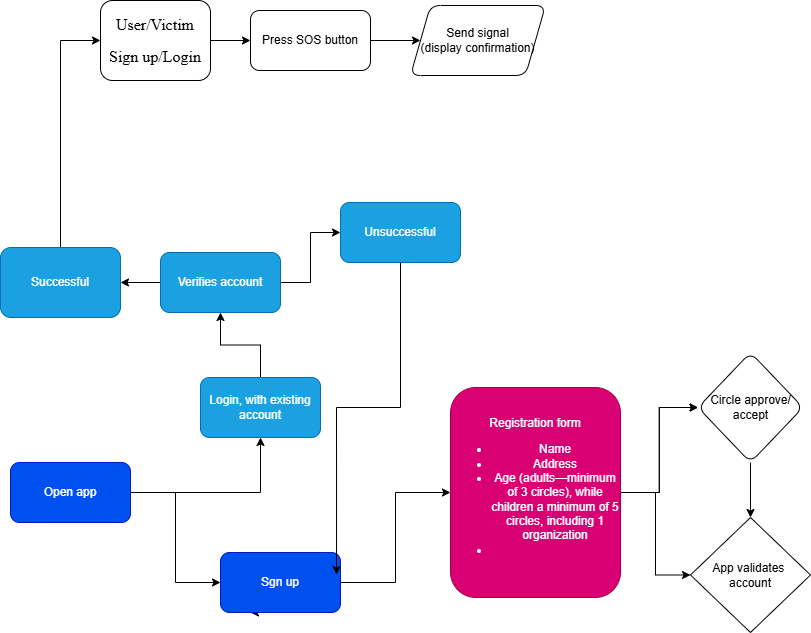

The diagram above was exported from draw.io. Its source (the exported page's mxGraphModel, read from the mxfile embedded in the PNG):
<mxGraphModel dx="2124" dy="506" grid="1" gridSize="10" guides="1" tooltips="1" connect="1" arrows="1" fold="1" page="1" pageScale="1" pageWidth="1100" pageHeight="850" math="0" shadow="0">
  <root>
    <mxCell id="0" />
    <mxCell id="1" parent="0" />
    <mxCell id="g8C0EPgBozHmOOv53IX3-2" value="" style="edgeStyle=orthogonalEdgeStyle;rounded=0;orthogonalLoop=1;jettySize=auto;html=1;" edge="1" parent="1" source="yeQkqQIY02ONQvO5Rv8x-4" target="g8C0EPgBozHmOOv53IX3-1">
      <mxGeometry relative="1" as="geometry" />
    </mxCell>
    <mxCell id="yeQkqQIY02ONQvO5Rv8x-4" value="&lt;p&gt;&lt;font style=&quot;font-size: 16px;&quot; face=&quot;Times New Roman&quot;&gt;&lt;font style=&quot;&quot;&gt;User/Victim&lt;br&gt;&lt;/font&gt;&lt;/font&gt;&lt;/p&gt;&lt;p&gt;&lt;font style=&quot;font-size: 16px;&quot; face=&quot;Times New Roman&quot;&gt;&lt;font style=&quot;&quot;&gt;Sign up/Login&lt;/font&gt;&lt;/font&gt;&lt;/p&gt;&lt;p&gt;&lt;/p&gt;" style="whiteSpace=wrap;html=1;rounded=1;" parent="1" vertex="1">
      <mxGeometry x="-10" y="138" width="110" height="80" as="geometry" />
    </mxCell>
    <mxCell id="g8C0EPgBozHmOOv53IX3-6" value="" style="edgeStyle=orthogonalEdgeStyle;rounded=0;orthogonalLoop=1;jettySize=auto;html=1;" edge="1" parent="1" source="g8C0EPgBozHmOOv53IX3-1" target="g8C0EPgBozHmOOv53IX3-5">
      <mxGeometry relative="1" as="geometry" />
    </mxCell>
    <mxCell id="g8C0EPgBozHmOOv53IX3-1" value="Press SOS button" style="whiteSpace=wrap;html=1;rounded=1;" vertex="1" parent="1">
      <mxGeometry x="140" y="148" width="120" height="60" as="geometry" />
    </mxCell>
    <mxCell id="g8C0EPgBozHmOOv53IX3-5" value="&lt;div&gt;Send signal&lt;/div&gt;(&lt;span style=&quot;background-color: transparent; color: light-dark(rgb(0, 0, 0), rgb(255, 255, 255));&quot;&gt;display confirmation)&lt;/span&gt;" style="shape=parallelogram;perimeter=parallelogramPerimeter;whiteSpace=wrap;html=1;fixedSize=1;rounded=1;" vertex="1" parent="1">
      <mxGeometry x="300" y="143" width="135" height="70" as="geometry" />
    </mxCell>
    <mxCell id="g8C0EPgBozHmOOv53IX3-11" value="" style="edgeStyle=orthogonalEdgeStyle;rounded=0;orthogonalLoop=1;jettySize=auto;html=1;exitX=1;exitY=0.5;exitDx=0;exitDy=0;" edge="1" parent="1" source="g8C0EPgBozHmOOv53IX3-20" target="g8C0EPgBozHmOOv53IX3-10">
      <mxGeometry relative="1" as="geometry" />
    </mxCell>
    <mxCell id="g8C0EPgBozHmOOv53IX3-24" value="" style="edgeStyle=orthogonalEdgeStyle;rounded=0;orthogonalLoop=1;jettySize=auto;html=1;" edge="1" parent="1" source="g8C0EPgBozHmOOv53IX3-7" target="g8C0EPgBozHmOOv53IX3-23">
      <mxGeometry relative="1" as="geometry" />
    </mxCell>
    <mxCell id="g8C0EPgBozHmOOv53IX3-7" value="Login, with existing account" style="rounded=1;whiteSpace=wrap;html=1;fillColor=#1ba1e2;fontColor=#ffffff;strokeColor=#006EAF;" vertex="1" parent="1">
      <mxGeometry x="90" y="515" width="120" height="60" as="geometry" />
    </mxCell>
    <mxCell id="g8C0EPgBozHmOOv53IX3-9" value="" style="edgeStyle=orthogonalEdgeStyle;rounded=0;orthogonalLoop=1;jettySize=auto;html=1;" edge="1" parent="1" source="g8C0EPgBozHmOOv53IX3-8" target="g8C0EPgBozHmOOv53IX3-7">
      <mxGeometry relative="1" as="geometry" />
    </mxCell>
    <mxCell id="g8C0EPgBozHmOOv53IX3-21" value="" style="edgeStyle=orthogonalEdgeStyle;rounded=0;orthogonalLoop=1;jettySize=auto;html=1;entryX=0;entryY=0.5;entryDx=0;entryDy=0;" edge="1" parent="1" source="g8C0EPgBozHmOOv53IX3-8" target="g8C0EPgBozHmOOv53IX3-20">
      <mxGeometry relative="1" as="geometry" />
    </mxCell>
    <mxCell id="g8C0EPgBozHmOOv53IX3-8" value="Open app" style="rounded=1;whiteSpace=wrap;html=1;fillColor=#0050ef;fontColor=#ffffff;strokeColor=#001DBC;" vertex="1" parent="1">
      <mxGeometry x="-100" y="600" width="120" height="60" as="geometry" />
    </mxCell>
    <mxCell id="g8C0EPgBozHmOOv53IX3-13" value="" style="edgeStyle=orthogonalEdgeStyle;rounded=0;orthogonalLoop=1;jettySize=auto;html=1;" edge="1" parent="1" source="g8C0EPgBozHmOOv53IX3-10">
      <mxGeometry relative="1" as="geometry">
        <mxPoint x="587.5" y="545" as="targetPoint" />
      </mxGeometry>
    </mxCell>
    <mxCell id="g8C0EPgBozHmOOv53IX3-15" value="" style="edgeStyle=orthogonalEdgeStyle;rounded=0;orthogonalLoop=1;jettySize=auto;html=1;" edge="1" parent="1" source="g8C0EPgBozHmOOv53IX3-10">
      <mxGeometry relative="1" as="geometry">
        <mxPoint x="587.5" y="545" as="targetPoint" />
      </mxGeometry>
    </mxCell>
    <mxCell id="g8C0EPgBozHmOOv53IX3-16" style="edgeStyle=orthogonalEdgeStyle;rounded=0;orthogonalLoop=1;jettySize=auto;html=1;" edge="1" parent="1" source="g8C0EPgBozHmOOv53IX3-10" target="g8C0EPgBozHmOOv53IX3-17">
      <mxGeometry relative="1" as="geometry">
        <mxPoint x="580" y="700" as="targetPoint" />
      </mxGeometry>
    </mxCell>
    <mxCell id="g8C0EPgBozHmOOv53IX3-10" value="Registration form&lt;div&gt;&lt;ul&gt;&lt;li&gt;Name&lt;/li&gt;&lt;li&gt;Address&lt;/li&gt;&lt;li&gt;Age (adults—minimum of 3 circles), while children a minimum of 5 circles, including 1 organization&lt;/li&gt;&lt;li&gt;&lt;br&gt;&lt;/li&gt;&lt;/ul&gt;&lt;/div&gt;" style="rounded=1;whiteSpace=wrap;html=1;fillColor=#d80073;fontColor=#ffffff;strokeColor=#A50040;" vertex="1" parent="1">
      <mxGeometry x="340" y="525" width="170" height="210" as="geometry" />
    </mxCell>
    <mxCell id="g8C0EPgBozHmOOv53IX3-18" style="edgeStyle=orthogonalEdgeStyle;rounded=0;orthogonalLoop=1;jettySize=auto;html=1;entryX=0.5;entryY=0;entryDx=0;entryDy=0;" edge="1" parent="1" target="g8C0EPgBozHmOOv53IX3-17">
      <mxGeometry relative="1" as="geometry">
        <mxPoint x="640" y="600" as="sourcePoint" />
      </mxGeometry>
    </mxCell>
    <mxCell id="g8C0EPgBozHmOOv53IX3-12" value="Circle approve/ accept" style="rhombus;whiteSpace=wrap;html=1;rounded=1;" vertex="1" parent="1">
      <mxGeometry x="587.5" y="490" width="105" height="110" as="geometry" />
    </mxCell>
    <mxCell id="g8C0EPgBozHmOOv53IX3-17" value="App validates&amp;nbsp;&lt;div&gt;account&lt;/div&gt;" style="rhombus;whiteSpace=wrap;html=1;" vertex="1" parent="1">
      <mxGeometry x="580" y="655" width="120" height="115" as="geometry" />
    </mxCell>
    <mxCell id="g8C0EPgBozHmOOv53IX3-22" style="edgeStyle=orthogonalEdgeStyle;rounded=0;orthogonalLoop=1;jettySize=auto;html=1;exitX=0.5;exitY=1;exitDx=0;exitDy=0;" edge="1" parent="1" source="g8C0EPgBozHmOOv53IX3-20">
      <mxGeometry relative="1" as="geometry">
        <mxPoint x="140" y="750" as="targetPoint" />
      </mxGeometry>
    </mxCell>
    <mxCell id="g8C0EPgBozHmOOv53IX3-20" value="Sgn up" style="whiteSpace=wrap;html=1;fillColor=#0050ef;strokeColor=#001DBC;fontColor=#ffffff;rounded=1;" vertex="1" parent="1">
      <mxGeometry x="110" y="690" width="120" height="60" as="geometry" />
    </mxCell>
    <mxCell id="g8C0EPgBozHmOOv53IX3-27" value="" style="edgeStyle=orthogonalEdgeStyle;rounded=0;orthogonalLoop=1;jettySize=auto;html=1;" edge="1" parent="1" source="g8C0EPgBozHmOOv53IX3-23" target="g8C0EPgBozHmOOv53IX3-26">
      <mxGeometry relative="1" as="geometry" />
    </mxCell>
    <mxCell id="g8C0EPgBozHmOOv53IX3-36" value="" style="edgeStyle=orthogonalEdgeStyle;rounded=0;orthogonalLoop=1;jettySize=auto;html=1;" edge="1" parent="1" source="g8C0EPgBozHmOOv53IX3-23" target="g8C0EPgBozHmOOv53IX3-35">
      <mxGeometry relative="1" as="geometry" />
    </mxCell>
    <mxCell id="g8C0EPgBozHmOOv53IX3-23" value="Verifies account" style="whiteSpace=wrap;html=1;fillColor=#1ba1e2;strokeColor=#006EAF;fontColor=#ffffff;rounded=1;" vertex="1" parent="1">
      <mxGeometry x="50" y="390" width="120" height="60" as="geometry" />
    </mxCell>
    <mxCell id="g8C0EPgBozHmOOv53IX3-34" value="" style="edgeStyle=orthogonalEdgeStyle;rounded=0;orthogonalLoop=1;jettySize=auto;html=1;entryX=0;entryY=0.5;entryDx=0;entryDy=0;" edge="1" parent="1" source="g8C0EPgBozHmOOv53IX3-26" target="yeQkqQIY02ONQvO5Rv8x-4">
      <mxGeometry relative="1" as="geometry">
        <mxPoint x="-40" y="170" as="targetPoint" />
      </mxGeometry>
    </mxCell>
    <mxCell id="g8C0EPgBozHmOOv53IX3-26" value="Successful" style="whiteSpace=wrap;html=1;fillColor=#1ba1e2;strokeColor=#006EAF;fontColor=#ffffff;rounded=1;" vertex="1" parent="1">
      <mxGeometry x="-110" y="385" width="120" height="70" as="geometry" />
    </mxCell>
    <mxCell id="g8C0EPgBozHmOOv53IX3-35" value="Unsuccessful" style="whiteSpace=wrap;html=1;fillColor=#1ba1e2;strokeColor=#006EAF;fontColor=#ffffff;rounded=1;" vertex="1" parent="1">
      <mxGeometry x="230" y="340" width="120" height="60" as="geometry" />
    </mxCell>
    <mxCell id="g8C0EPgBozHmOOv53IX3-39" style="edgeStyle=orthogonalEdgeStyle;rounded=0;orthogonalLoop=1;jettySize=auto;html=1;entryX=0.967;entryY=0.367;entryDx=0;entryDy=0;entryPerimeter=0;" edge="1" parent="1" source="g8C0EPgBozHmOOv53IX3-35" target="g8C0EPgBozHmOOv53IX3-20">
      <mxGeometry relative="1" as="geometry" />
    </mxCell>
  </root>
</mxGraphModel>